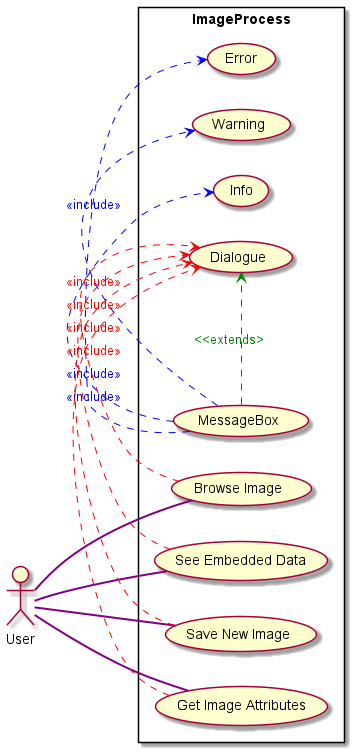

The diagram above was rendered by PlantUML. Its source (embedded in the PNG):
@startuml
left to right direction
skinparam packageStyle rectangle
actor User
rectangle ImageProcess {
    User -- (Browse Image) #purple;line.bold;
    User -- (See Embedded Data) #purple;line.bold;
    User -- (Save New Image) #purple;line.bold;
    User -- (Get Image Attributes) #purple;line.bold;
    (MessageBox) .> (Error) #blue;line.dashed;text:blue; : <<include>>
    (MessageBox) .> (Warning) #blue;line.dashed;text:blue; : <<include>>
    (MessageBox) .> (Info) #blue;line.dashed;text:blue; : <<include>>
    (MessageBox) .> (Dialogue) #green;line.dashed;text:green; : <<extends>
    (Browse Image) .> (Dialogue) #red;line.dashed;text:red; : <<include>>
    (See Embedded Data) .> (Dialogue) #red;line.dashed;text:red; : <<include>>
    (Save New Image) .> (Dialogue) #red;line.dashed;text:red; : <<include>>
    (Get Image Attributes) .> (Dialogue)  #red;line.dashed;text:red; : <<include>>
}
@enduml